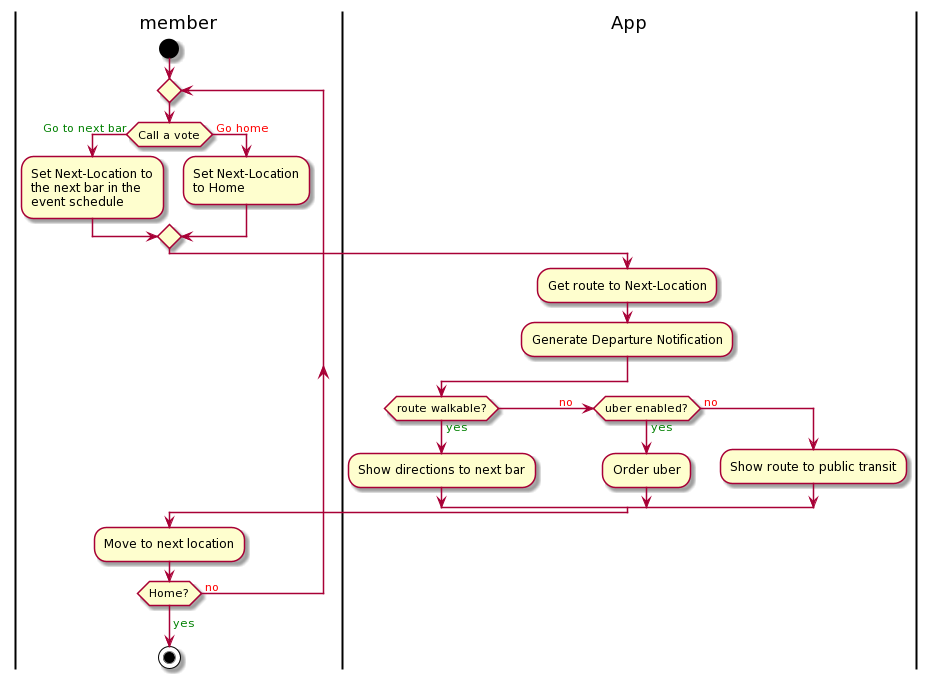

The diagram above was rendered by PlantUML. Its source (embedded in the PNG):
@startuml
|member|
start

repeat
if (Call a vote) is (<color:green> Go to next bar) then
:Set Next-Location to 
the next bar in the 
event schedule;

else(<color:red> Go home)
:Set Next-Location 
to Home;

endif

|member|

|App|
:Get route to Next-Location;
:Generate Departure Notification;
if (route walkable?) is (<color:green>yes) then 
:Show directions to next bar;
(<color:red> no     ) elseif (uber enabled?) then (<color:green>yes)
:Order uber;
else (<color:red> no)
:Show route to public transit;
endif
|App|

|member|
:Move to next location;
repeat while (Home?) is (<color:red> no)
-><color:green>yes;
|member|

stop
@enduml